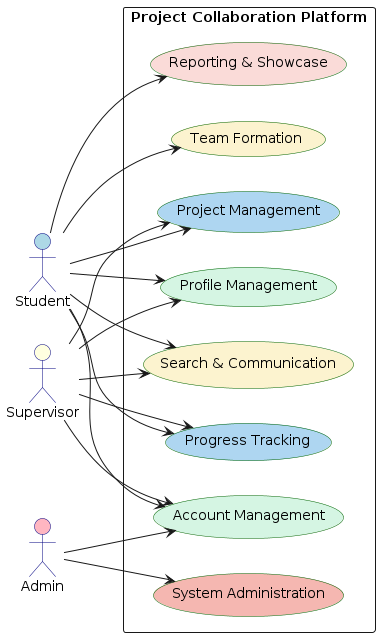

The diagram above was rendered by PlantUML. Its source (embedded in the PNG):
@startuml
left to right direction
skinparam packageStyle rectangle
skinparam shadowing false

' Colors
skinparam actor {
    BackgroundColor LightBlue
    BorderColor Navy
}

skinparam usecase {
    BackgroundColor LightGreen
    BorderColor DarkGreen
}

actor Student #LightBlue
actor Supervisor #LightYellow
actor Admin #LightPink

rectangle "Project Collaboration Platform" {

    usecase "Account Management" as UC1 #D5F5E3
    usecase "Profile Management" as UC2 #D5F5E3
    usecase "Search & Communication" as UC3 #FCF3CF
    usecase "Team Formation" as UC4 #FCF3CF
    usecase "Project Management" as UC5 #AED6F1
    usecase "Progress Tracking" as UC6 #AED6F1
    usecase "Reporting & Showcase" as UC7 #FADBD8
    usecase "System Administration" as UC8 #F5B7B1
}

Student --> UC1
Student --> UC2
Student --> UC3
Student --> UC4
Student --> UC5
Student --> UC6
Student --> UC7

Supervisor --> UC1
Supervisor --> UC2
Supervisor --> UC3
Supervisor --> UC5
Supervisor --> UC6

Admin --> UC1
Admin --> UC8
@enduml